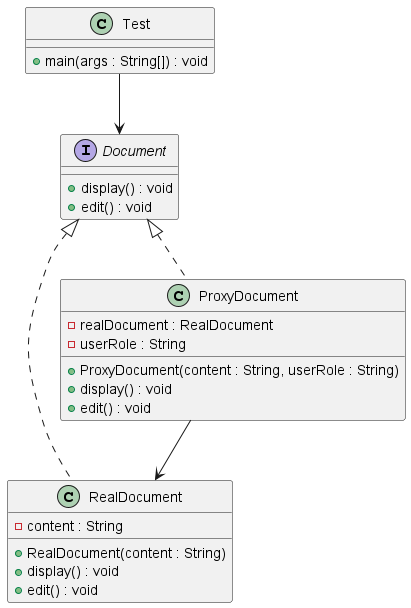

The diagram above was rendered by PlantUML. Its source (embedded in the PNG):
@startuml

interface Document {
    +display() : void
    +edit() : void
}

class RealDocument {
    -content : String
    +RealDocument(content : String)
    +display() : void
    +edit() : void
}

class ProxyDocument {
    -realDocument : RealDocument
    -userRole : String
    +ProxyDocument(content : String, userRole : String)
    +display() : void
    +edit() : void
}

class Test {
    +main(args : String[]) : void
}

Document <|.. RealDocument
Document <|.. ProxyDocument
ProxyDocument --> RealDocument
Test --> Document

@enduml